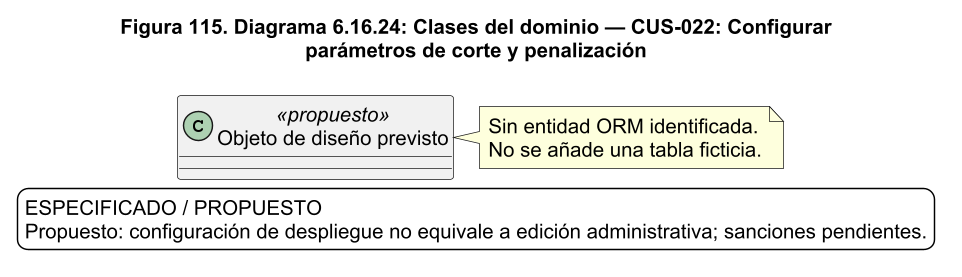

The diagram above was rendered by PlantUML. Its source (embedded in the PNG):
@startuml
!pragma layout smetana
skinparam backgroundColor white
skinparam shadowing false
skinparam defaultFontName Arial
skinparam defaultFontSize 14
skinparam ArrowColor #1C2A59
skinparam packageStyle rectangle
skinparam wrapWidth 220
skinparam maxMessageSize 260
skinparam dpi 140
title Figura 115. Diagrama 6.16.24: Clases del dominio — CUS-022: Configurar\nparámetros de corte y penalización
class "Objeto de diseño previsto" as previsto <<propuesto>>
note right of previsto
Sin entidad ORM identificada.
No se añade una tabla ficticia.
end note
legend bottom
ESPECIFICADO / PROPUESTO
Propuesto: configuración de despliegue no equivale a edición administrativa; sanciones pendientes.
endlegend

@enduml